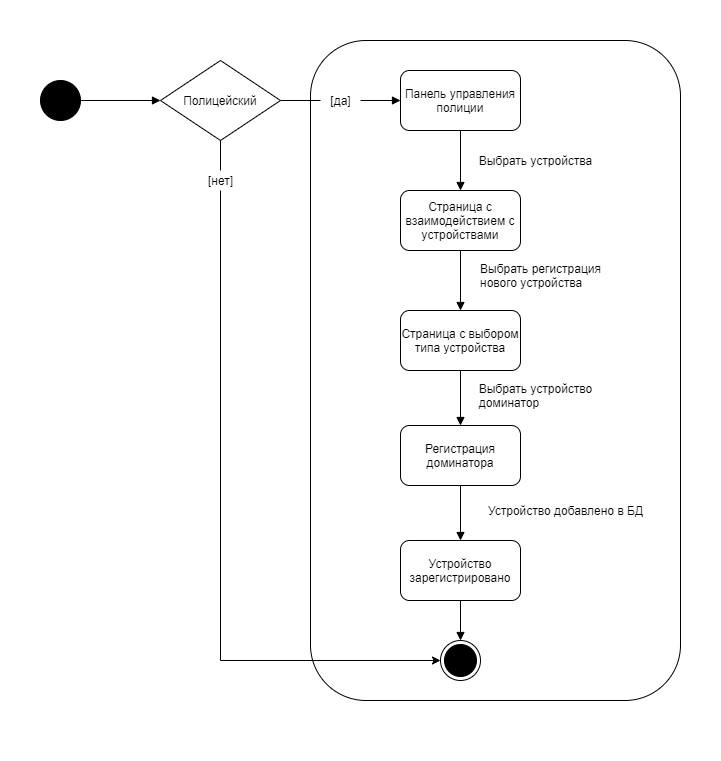

The diagram above was exported from draw.io. Its source (the exported page's mxGraphModel, read from the mxfile embedded in the PNG):
<mxGraphModel dx="1086" dy="806" grid="1" gridSize="10" guides="1" tooltips="1" connect="1" arrows="1" fold="1" page="1" pageScale="1" pageWidth="827" pageHeight="1169" math="0" shadow="0">
  <root>
    <mxCell id="0" />
    <mxCell id="1" parent="0" />
    <mxCell id="vXexGbuQLxIFihr7Hx8r-33" value="" style="rounded=0;whiteSpace=wrap;html=1;fillColor=#FFFFFF;strokeColor=#FFFFFF;" parent="1" vertex="1">
      <mxGeometry x="40" y="160" width="720" height="760" as="geometry" />
    </mxCell>
    <mxCell id="vXexGbuQLxIFihr7Hx8r-32" value="" style="rounded=1;whiteSpace=wrap;html=1;strokeColor=#000000;fillColor=#FFFFFF;" parent="1" vertex="1">
      <mxGeometry x="350" y="200" width="370" height="660" as="geometry" />
    </mxCell>
    <mxCell id="vXexGbuQLxIFihr7Hx8r-8" style="edgeStyle=orthogonalEdgeStyle;rounded=0;orthogonalLoop=1;jettySize=auto;html=1;entryX=0;entryY=0.5;entryDx=0;entryDy=0;endArrow=block;endFill=1;" parent="1" source="vXexGbuQLxIFihr7Hx8r-1" target="vXexGbuQLxIFihr7Hx8r-3" edge="1">
      <mxGeometry relative="1" as="geometry" />
    </mxCell>
    <mxCell id="vXexGbuQLxIFihr7Hx8r-1" value="" style="ellipse;whiteSpace=wrap;html=1;aspect=fixed;fillColor=#000000;" parent="1" vertex="1">
      <mxGeometry x="80" y="240" width="40" height="40" as="geometry" />
    </mxCell>
    <mxCell id="vXexGbuQLxIFihr7Hx8r-18" style="edgeStyle=orthogonalEdgeStyle;rounded=0;orthogonalLoop=1;jettySize=auto;html=1;endArrow=none;endFill=0;" parent="1" source="vXexGbuQLxIFihr7Hx8r-3" target="vXexGbuQLxIFihr7Hx8r-12" edge="1">
      <mxGeometry relative="1" as="geometry" />
    </mxCell>
    <mxCell id="vXexGbuQLxIFihr7Hx8r-22" style="edgeStyle=orthogonalEdgeStyle;rounded=0;orthogonalLoop=1;jettySize=auto;html=1;entryX=0.5;entryY=0;entryDx=0;entryDy=0;entryPerimeter=0;endArrow=none;endFill=0;" parent="1" source="vXexGbuQLxIFihr7Hx8r-3" target="vXexGbuQLxIFihr7Hx8r-7" edge="1">
      <mxGeometry relative="1" as="geometry" />
    </mxCell>
    <mxCell id="vXexGbuQLxIFihr7Hx8r-3" value="Полицейский" style="rhombus;whiteSpace=wrap;html=1;fillColor=#FFFFFF;" parent="1" vertex="1">
      <mxGeometry x="200" y="220" width="120" height="80" as="geometry" />
    </mxCell>
    <mxCell id="iX_WJpM6VX8Pwo7OhnK_-1" style="edgeStyle=orthogonalEdgeStyle;rounded=0;orthogonalLoop=1;jettySize=auto;html=1;entryX=0;entryY=0.5;entryDx=0;entryDy=0;" edge="1" parent="1" source="vXexGbuQLxIFihr7Hx8r-7" target="vXexGbuQLxIFihr7Hx8r-30">
      <mxGeometry relative="1" as="geometry">
        <Array as="points">
          <mxPoint x="260" y="820" />
        </Array>
      </mxGeometry>
    </mxCell>
    <mxCell id="vXexGbuQLxIFihr7Hx8r-7" value="[нет]" style="text;html=1;align=center;verticalAlign=middle;resizable=0;points=[];autosize=1;" parent="1" vertex="1">
      <mxGeometry x="240" y="330" width="40" height="20" as="geometry" />
    </mxCell>
    <mxCell id="vXexGbuQLxIFihr7Hx8r-14" style="edgeStyle=orthogonalEdgeStyle;rounded=0;orthogonalLoop=1;jettySize=auto;html=1;entryX=0.5;entryY=0;entryDx=0;entryDy=0;endArrow=block;endFill=1;" parent="1" source="vXexGbuQLxIFihr7Hx8r-10" target="vXexGbuQLxIFihr7Hx8r-11" edge="1">
      <mxGeometry relative="1" as="geometry" />
    </mxCell>
    <mxCell id="vXexGbuQLxIFihr7Hx8r-10" value="Панель управления полиции" style="rounded=1;whiteSpace=wrap;html=1;fillColor=#FFFFFF;" parent="1" vertex="1">
      <mxGeometry x="440" y="230" width="120" height="60" as="geometry" />
    </mxCell>
    <mxCell id="vXexGbuQLxIFihr7Hx8r-15" style="edgeStyle=orthogonalEdgeStyle;rounded=0;orthogonalLoop=1;jettySize=auto;html=1;entryX=0.5;entryY=0;entryDx=0;entryDy=0;endArrow=block;endFill=1;" parent="1" source="vXexGbuQLxIFihr7Hx8r-11" target="vXexGbuQLxIFihr7Hx8r-13" edge="1">
      <mxGeometry relative="1" as="geometry" />
    </mxCell>
    <mxCell id="vXexGbuQLxIFihr7Hx8r-11" value="Страница с взаимодействием с устройствами" style="rounded=1;whiteSpace=wrap;html=1;fillColor=#FFFFFF;" parent="1" vertex="1">
      <mxGeometry x="440" y="350" width="120" height="60" as="geometry" />
    </mxCell>
    <mxCell id="vXexGbuQLxIFihr7Hx8r-19" style="edgeStyle=orthogonalEdgeStyle;rounded=0;orthogonalLoop=1;jettySize=auto;html=1;entryX=0;entryY=0.5;entryDx=0;entryDy=0;endArrow=block;endFill=1;" parent="1" source="vXexGbuQLxIFihr7Hx8r-12" target="vXexGbuQLxIFihr7Hx8r-10" edge="1">
      <mxGeometry relative="1" as="geometry" />
    </mxCell>
    <mxCell id="vXexGbuQLxIFihr7Hx8r-12" value="[да]" style="text;html=1;align=center;verticalAlign=middle;resizable=0;points=[];autosize=1;" parent="1" vertex="1">
      <mxGeometry x="360" y="250" width="40" height="20" as="geometry" />
    </mxCell>
    <mxCell id="vXexGbuQLxIFihr7Hx8r-17" style="edgeStyle=orthogonalEdgeStyle;rounded=0;orthogonalLoop=1;jettySize=auto;html=1;entryX=0.5;entryY=0;entryDx=0;entryDy=0;endArrow=block;endFill=1;" parent="1" source="vXexGbuQLxIFihr7Hx8r-13" target="vXexGbuQLxIFihr7Hx8r-16" edge="1">
      <mxGeometry relative="1" as="geometry" />
    </mxCell>
    <mxCell id="vXexGbuQLxIFihr7Hx8r-13" value="Страница с выбором типа устройства" style="rounded=1;whiteSpace=wrap;html=1;fillColor=#FFFFFF;" parent="1" vertex="1">
      <mxGeometry x="440" y="470" width="120" height="60" as="geometry" />
    </mxCell>
    <mxCell id="vXexGbuQLxIFihr7Hx8r-28" style="edgeStyle=orthogonalEdgeStyle;rounded=0;orthogonalLoop=1;jettySize=auto;html=1;entryX=0.5;entryY=0;entryDx=0;entryDy=0;endArrow=block;endFill=1;" parent="1" source="vXexGbuQLxIFihr7Hx8r-16" target="vXexGbuQLxIFihr7Hx8r-27" edge="1">
      <mxGeometry relative="1" as="geometry" />
    </mxCell>
    <mxCell id="vXexGbuQLxIFihr7Hx8r-16" value="Регистрация доминатора" style="rounded=1;whiteSpace=wrap;html=1;fillColor=#FFFFFF;" parent="1" vertex="1">
      <mxGeometry x="440" y="585" width="120" height="60" as="geometry" />
    </mxCell>
    <mxCell id="vXexGbuQLxIFihr7Hx8r-24" value="Выбрать устройства" style="text;html=1;align=center;verticalAlign=middle;resizable=0;points=[];autosize=1;" parent="1" vertex="1">
      <mxGeometry x="510" y="310" width="130" height="20" as="geometry" />
    </mxCell>
    <mxCell id="vXexGbuQLxIFihr7Hx8r-25" value="Выбрать регистрация&lt;br&gt;&lt;div style=&quot;text-align: left&quot;&gt;&lt;span&gt;нового устройства&lt;/span&gt;&lt;/div&gt;" style="text;html=1;align=center;verticalAlign=middle;resizable=0;points=[];autosize=1;" parent="1" vertex="1">
      <mxGeometry x="510" y="420" width="140" height="30" as="geometry" />
    </mxCell>
    <mxCell id="vXexGbuQLxIFihr7Hx8r-26" value="Выбрать устройство&lt;br&gt;&lt;div style=&quot;text-align: left&quot;&gt;&lt;span&gt;доминатор&lt;/span&gt;&lt;/div&gt;" style="text;html=1;align=center;verticalAlign=middle;resizable=0;points=[];autosize=1;" parent="1" vertex="1">
      <mxGeometry x="510" y="540" width="130" height="30" as="geometry" />
    </mxCell>
    <mxCell id="vXexGbuQLxIFihr7Hx8r-31" style="edgeStyle=orthogonalEdgeStyle;rounded=0;orthogonalLoop=1;jettySize=auto;html=1;entryX=0.5;entryY=0;entryDx=0;entryDy=0;endArrow=block;endFill=1;" parent="1" source="vXexGbuQLxIFihr7Hx8r-27" target="vXexGbuQLxIFihr7Hx8r-30" edge="1">
      <mxGeometry relative="1" as="geometry" />
    </mxCell>
    <mxCell id="vXexGbuQLxIFihr7Hx8r-27" value="Устройство зарегистрировано" style="rounded=1;whiteSpace=wrap;html=1;fillColor=#FFFFFF;" parent="1" vertex="1">
      <mxGeometry x="440" y="700" width="120" height="60" as="geometry" />
    </mxCell>
    <mxCell id="vXexGbuQLxIFihr7Hx8r-29" value="Устройство добавлено в БД" style="text;html=1;align=center;verticalAlign=middle;resizable=0;points=[];autosize=1;" parent="1" vertex="1">
      <mxGeometry x="520" y="660" width="170" height="20" as="geometry" />
    </mxCell>
    <mxCell id="vXexGbuQLxIFihr7Hx8r-30" value="" style="ellipse;html=1;shape=endState;fillColor=#000000;" parent="1" vertex="1">
      <mxGeometry x="480" y="800" width="40" height="40" as="geometry" />
    </mxCell>
  </root>
</mxGraphModel>